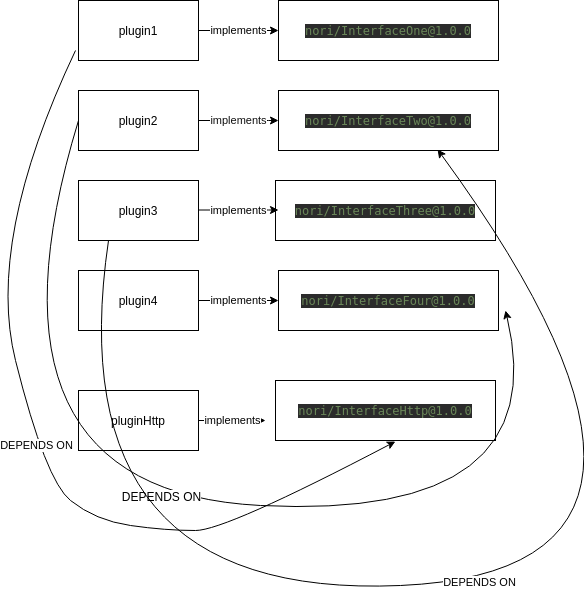

The diagram above was exported from draw.io. Its source (the exported page's mxGraphModel, read from the mxfile embedded in the PNG):
<mxGraphModel dx="1355" dy="729" grid="1" gridSize="10" guides="1" tooltips="1" connect="1" arrows="1" fold="1" page="1" pageScale="1" pageWidth="827" pageHeight="1169" math="0" shadow="0">
  <root>
    <mxCell id="0" />
    <mxCell id="1" parent="0" />
    <mxCell id="Mb_dR1OUN00MmmIYzumh-1" value="plugin1" style="rounded=0;whiteSpace=wrap;html=1;" parent="1" vertex="1">
      <mxGeometry x="203" y="130" width="120" height="60" as="geometry" />
    </mxCell>
    <mxCell id="Mb_dR1OUN00MmmIYzumh-2" value="plugin2" style="rounded=0;whiteSpace=wrap;html=1;" parent="1" vertex="1">
      <mxGeometry x="203" y="220" width="120" height="60" as="geometry" />
    </mxCell>
    <mxCell id="Mb_dR1OUN00MmmIYzumh-5" value="plugin3" style="rounded=0;whiteSpace=wrap;html=1;" parent="1" vertex="1">
      <mxGeometry x="203" y="310" width="120" height="60" as="geometry" />
    </mxCell>
    <mxCell id="Mb_dR1OUN00MmmIYzumh-6" value="pluginHttp" style="rounded=0;whiteSpace=wrap;html=1;" parent="1" vertex="1">
      <mxGeometry x="203" y="520" width="120" height="60" as="geometry" />
    </mxCell>
    <mxCell id="Mb_dR1OUN00MmmIYzumh-10" value="implements" style="endArrow=classic;html=1;exitX=1;exitY=0.5;exitDx=0;exitDy=0;" parent="1" source="Mb_dR1OUN00MmmIYzumh-6" edge="1">
      <mxGeometry width="50" height="50" relative="1" as="geometry">
        <mxPoint x="203" y="560" as="sourcePoint" />
        <mxPoint x="390" y="550" as="targetPoint" />
      </mxGeometry>
    </mxCell>
    <mxCell id="Mb_dR1OUN00MmmIYzumh-11" value="&lt;pre style=&quot;background-color: rgb(43 , 43 , 43) ; font-family: &amp;#34;dejavu sans mono&amp;#34; ; font-size: 9pt&quot;&gt;&lt;pre style=&quot;color: rgb(169 , 183 , 198) ; font-family: &amp;#34;dejavu sans mono&amp;#34; ; font-size: 9pt&quot;&gt;&lt;pre style=&quot;font-family: &amp;#34;dejavu sans mono&amp;#34; ; font-size: 9pt&quot;&gt;&lt;span style=&quot;color: #6a8759&quot;&gt;nori/InterfaceOne@1.0.0&lt;/span&gt;&lt;/pre&gt;&lt;/pre&gt;&lt;/pre&gt;" style="rounded=0;html=1;fontColor=#FFFFFF;whiteSpace=wrap;" parent="1" vertex="1">
      <mxGeometry x="403" y="130" width="220" height="60" as="geometry" />
    </mxCell>
    <mxCell id="Mb_dR1OUN00MmmIYzumh-12" value="implements" style="endArrow=classic;html=1;exitX=1;exitY=0.5;exitDx=0;exitDy=0;entryX=0;entryY=0.5;entryDx=0;entryDy=0;" parent="1" source="Mb_dR1OUN00MmmIYzumh-1" target="Mb_dR1OUN00MmmIYzumh-11" edge="1">
      <mxGeometry width="50" height="50" relative="1" as="geometry">
        <mxPoint x="203" y="560" as="sourcePoint" />
        <mxPoint x="253" y="510" as="targetPoint" />
      </mxGeometry>
    </mxCell>
    <mxCell id="Mb_dR1OUN00MmmIYzumh-15" value="Text" style="text;html=1;align=center;verticalAlign=middle;resizable=0;points=[];autosize=1;fontColor=#FFFFFF;" parent="1" vertex="1">
      <mxGeometry x="436" y="260" width="40" height="20" as="geometry" />
    </mxCell>
    <mxCell id="Mb_dR1OUN00MmmIYzumh-20" value="&lt;pre style=&quot;background-color: rgb(43 , 43 , 43) ; font-family: &amp;#34;dejavu sans mono&amp;#34; ; font-size: 9pt&quot;&gt;&lt;pre style=&quot;color: rgb(169 , 183 , 198) ; font-family: &amp;#34;dejavu sans mono&amp;#34; ; font-size: 9pt&quot;&gt;&lt;pre style=&quot;font-family: &amp;#34;dejavu sans mono&amp;#34; ; font-size: 9pt&quot;&gt;&lt;span style=&quot;color: #6a8759&quot;&gt;nori/InterfaceTwo@1.0.0&lt;/span&gt;&lt;/pre&gt;&lt;/pre&gt;&lt;/pre&gt;" style="rounded=0;html=1;fontColor=#FFFFFF;whiteSpace=wrap;" parent="1" vertex="1">
      <mxGeometry x="403" y="220" width="220" height="60" as="geometry" />
    </mxCell>
    <mxCell id="Mb_dR1OUN00MmmIYzumh-21" value="&lt;pre style=&quot;background-color: rgb(43 , 43 , 43) ; font-family: &amp;#34;dejavu sans mono&amp;#34; ; font-size: 9pt&quot;&gt;&lt;pre style=&quot;color: rgb(169 , 183 , 198) ; font-family: &amp;#34;dejavu sans mono&amp;#34; ; font-size: 9pt&quot;&gt;&lt;pre style=&quot;font-family: &amp;#34;dejavu sans mono&amp;#34; ; font-size: 9pt&quot;&gt;&lt;span style=&quot;color: #6a8759&quot;&gt;nori/InterfaceThree@1.0.0&lt;/span&gt;&lt;/pre&gt;&lt;/pre&gt;&lt;/pre&gt;" style="rounded=0;html=1;fontColor=#FFFFFF;whiteSpace=wrap;" parent="1" vertex="1">
      <mxGeometry x="400" y="310" width="220" height="60" as="geometry" />
    </mxCell>
    <mxCell id="Mb_dR1OUN00MmmIYzumh-22" value="&lt;pre style=&quot;background-color: rgb(43 , 43 , 43) ; font-family: &amp;#34;dejavu sans mono&amp;#34; ; font-size: 9pt&quot;&gt;&lt;pre style=&quot;color: rgb(169 , 183 , 198) ; font-family: &amp;#34;dejavu sans mono&amp;#34; ; font-size: 9pt&quot;&gt;&lt;pre style=&quot;font-family: &amp;#34;dejavu sans mono&amp;#34; ; font-size: 9pt&quot;&gt;&lt;span style=&quot;color: #6a8759&quot;&gt;nori/InterfaceHttp@1.0.0&lt;/span&gt;&lt;/pre&gt;&lt;/pre&gt;&lt;/pre&gt;" style="rounded=0;html=1;fontColor=#FFFFFF;whiteSpace=wrap;" parent="1" vertex="1">
      <mxGeometry x="400" y="510" width="220" height="60" as="geometry" />
    </mxCell>
    <mxCell id="Mb_dR1OUN00MmmIYzumh-25" value="implements" style="endArrow=classic;html=1;fontColor=#0F0F0F;exitX=1;exitY=0.5;exitDx=0;exitDy=0;entryX=0;entryY=0.5;entryDx=0;entryDy=0;" parent="1" source="Mb_dR1OUN00MmmIYzumh-2" target="Mb_dR1OUN00MmmIYzumh-20" edge="1">
      <mxGeometry width="50" height="50" relative="1" as="geometry">
        <mxPoint x="203" y="520" as="sourcePoint" />
        <mxPoint x="253" y="470" as="targetPoint" />
        <Array as="points">
          <mxPoint x="403" y="250" />
        </Array>
      </mxGeometry>
    </mxCell>
    <mxCell id="Mb_dR1OUN00MmmIYzumh-26" value="implements" style="endArrow=classic;html=1;fontColor=#000000;exitX=1;exitY=0.5;exitDx=0;exitDy=0;entryX=0;entryY=0.5;entryDx=0;entryDy=0;" parent="1" edge="1">
      <mxGeometry width="50" height="50" relative="1" as="geometry">
        <mxPoint x="323" y="339.5" as="sourcePoint" />
        <mxPoint x="403" y="339.5" as="targetPoint" />
        <Array as="points">
          <mxPoint x="403" y="339.5" />
        </Array>
      </mxGeometry>
    </mxCell>
    <mxCell id="Mb_dR1OUN00MmmIYzumh-29" value="DEPENDS ON" style="curved=1;endArrow=classic;html=1;fontColor=#000000;entryX=0.545;entryY=1.017;entryDx=0;entryDy=0;entryPerimeter=0;" parent="1" target="Mb_dR1OUN00MmmIYzumh-22" edge="1">
      <mxGeometry width="50" height="50" relative="1" as="geometry">
        <mxPoint x="200" y="180" as="sourcePoint" />
        <mxPoint x="250" y="470" as="targetPoint" />
        <Array as="points">
          <mxPoint x="110" y="370" />
          <mxPoint x="170" y="610" />
          <mxPoint x="220" y="650" />
          <mxPoint x="290" y="660" />
          <mxPoint x="350" y="660" />
        </Array>
      </mxGeometry>
    </mxCell>
    <mxCell id="Mb_dR1OUN00MmmIYzumh-31" value="" style="curved=1;endArrow=classic;html=1;fontColor=#000000;exitX=0;exitY=0.5;exitDx=0;exitDy=0;" parent="1" source="Mb_dR1OUN00MmmIYzumh-2" edge="1">
      <mxGeometry width="50" height="50" relative="1" as="geometry">
        <mxPoint x="190" y="260" as="sourcePoint" />
        <mxPoint x="630" y="440" as="targetPoint" />
        <Array as="points">
          <mxPoint x="90" y="620" />
          <mxPoint x="680" y="650" />
        </Array>
      </mxGeometry>
    </mxCell>
    <mxCell id="Mb_dR1OUN00MmmIYzumh-32" value="DEPENDS ON" style="text;html=1;align=center;verticalAlign=middle;resizable=0;points=[];labelBackgroundColor=#ffffff;fontColor=#000000;" parent="Mb_dR1OUN00MmmIYzumh-31" vertex="1" connectable="0">
      <mxGeometry x="-0.0255" y="4" relative="1" as="geometry">
        <mxPoint as="offset" />
      </mxGeometry>
    </mxCell>
    <mxCell id="47AAZF7iIbpCymIZWrk1-1" value="plugin4" style="rounded=0;whiteSpace=wrap;html=1;" vertex="1" parent="1">
      <mxGeometry x="203" y="400" width="120" height="60" as="geometry" />
    </mxCell>
    <mxCell id="47AAZF7iIbpCymIZWrk1-2" value="&lt;pre style=&quot;background-color: rgb(43 , 43 , 43) ; font-family: &amp;#34;dejavu sans mono&amp;#34; ; font-size: 9pt&quot;&gt;&lt;pre style=&quot;color: rgb(169 , 183 , 198) ; font-family: &amp;#34;dejavu sans mono&amp;#34; ; font-size: 9pt&quot;&gt;&lt;pre style=&quot;font-family: &amp;#34;dejavu sans mono&amp;#34; ; font-size: 9pt&quot;&gt;&lt;span style=&quot;color: #6a8759&quot;&gt;nori/InterfaceFour@1.0.0&lt;/span&gt;&lt;/pre&gt;&lt;/pre&gt;&lt;/pre&gt;" style="rounded=0;html=1;fontColor=#FFFFFF;whiteSpace=wrap;" vertex="1" parent="1">
      <mxGeometry x="403" y="400" width="220" height="60" as="geometry" />
    </mxCell>
    <mxCell id="47AAZF7iIbpCymIZWrk1-4" value="implements" style="endArrow=classic;html=1;entryX=0;entryY=0.5;entryDx=0;entryDy=0;" edge="1" parent="1" target="47AAZF7iIbpCymIZWrk1-2">
      <mxGeometry width="50" height="50" relative="1" as="geometry">
        <mxPoint x="323" y="430" as="sourcePoint" />
        <mxPoint x="373" y="380" as="targetPoint" />
      </mxGeometry>
    </mxCell>
    <mxCell id="47AAZF7iIbpCymIZWrk1-7" value="DEPENDS ON" style="curved=1;endArrow=classic;html=1;exitX=0.25;exitY=1;exitDx=0;exitDy=0;entryX=0.723;entryY=0.983;entryDx=0;entryDy=0;entryPerimeter=0;" edge="1" parent="1" source="Mb_dR1OUN00MmmIYzumh-5" target="Mb_dR1OUN00MmmIYzumh-20">
      <mxGeometry width="50" height="50" relative="1" as="geometry">
        <mxPoint x="130" y="730" as="sourcePoint" />
        <mxPoint x="180" y="680" as="targetPoint" />
        <Array as="points">
          <mxPoint x="180" y="730" />
          <mxPoint x="870" y="700" />
        </Array>
      </mxGeometry>
    </mxCell>
  </root>
</mxGraphModel>